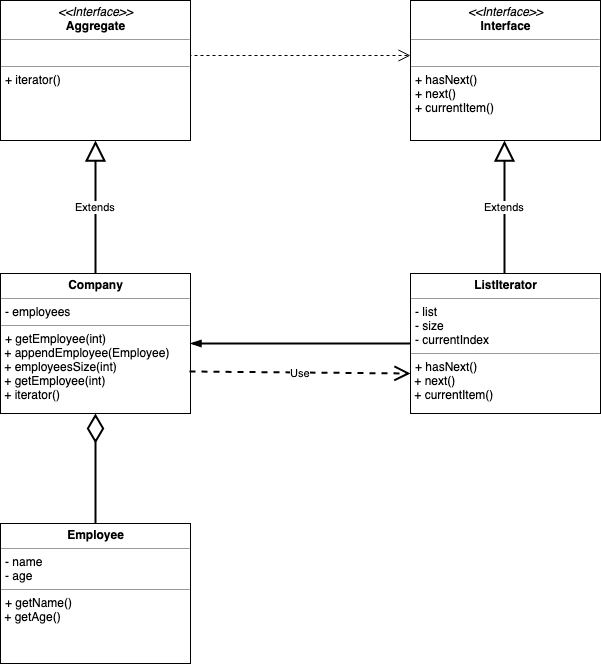

The diagram above was exported from draw.io. Its source (the exported page's mxGraphModel, read from the mxfile embedded in the PNG):
<mxGraphModel dx="652" dy="670" grid="1" gridSize="10" guides="1" tooltips="1" connect="1" arrows="1" fold="1" page="1" pageScale="1" pageWidth="850" pageHeight="1100" background="#ffffff" math="0" shadow="0">
  <root>
    <mxCell id="0" />
    <mxCell id="1" parent="0" />
    <mxCell id="5d2195bd80daf111-15" value="&lt;p style=&quot;margin: 0px ; margin-top: 4px ; text-align: center&quot;&gt;&lt;i&gt;&amp;lt;&amp;lt;Interface&amp;gt;&amp;gt;&lt;/i&gt;&lt;br&gt;&lt;b&gt;Interface&lt;/b&gt;&lt;/p&gt;&lt;hr size=&quot;1&quot;&gt;&lt;p style=&quot;margin: 0px ; margin-left: 4px&quot;&gt;&lt;br&gt;&lt;/p&gt;&lt;hr size=&quot;1&quot;&gt;&lt;p style=&quot;margin: 0px ; margin-left: 4px&quot;&gt;+ hasNext()&lt;/p&gt;&lt;p style=&quot;margin: 0px ; margin-left: 4px&quot;&gt;+ next()&lt;br&gt;+ currentItem()&lt;/p&gt;" style="verticalAlign=top;align=left;overflow=fill;fontSize=12;fontFamily=Helvetica;html=1;rounded=0;shadow=0;comic=0;labelBackgroundColor=none;strokeColor=#000000;strokeWidth=1;fillColor=#ffffff;" parent="1" vertex="1">
      <mxGeometry x="470" y="87" width="190" height="140" as="geometry" />
    </mxCell>
    <mxCell id="5d2195bd80daf111-22" style="edgeStyle=orthogonalEdgeStyle;rounded=0;html=1;exitX=1;exitY=0.75;dashed=1;labelBackgroundColor=none;startFill=0;endArrow=open;endFill=0;endSize=10;fontFamily=Verdana;fontSize=10;" parent="1" source="5d2195bd80daf111-18" edge="1">
      <mxGeometry relative="1" as="geometry">
        <Array as="points">
          <mxPoint x="250" y="142" />
        </Array>
        <mxPoint x="470" y="142" as="targetPoint" />
      </mxGeometry>
    </mxCell>
    <mxCell id="5d2195bd80daf111-18" value="&lt;p style=&quot;margin: 0px ; margin-top: 4px ; text-align: center&quot;&gt;&lt;i&gt;&amp;lt;&amp;lt;Interface&amp;gt;&amp;gt;&lt;/i&gt;&lt;br&gt;&lt;b&gt;Aggregate&lt;/b&gt;&lt;/p&gt;&lt;hr size=&quot;1&quot;&gt;&lt;p style=&quot;margin: 0px ; margin-left: 4px&quot;&gt;&lt;br&gt;&lt;/p&gt;&lt;hr size=&quot;1&quot;&gt;&lt;p style=&quot;margin: 0px ; margin-left: 4px&quot;&gt;+ iterator()&lt;/p&gt;" style="verticalAlign=top;align=left;overflow=fill;fontSize=12;fontFamily=Helvetica;html=1;rounded=0;shadow=0;comic=0;labelBackgroundColor=none;strokeColor=#000000;strokeWidth=1;fillColor=#ffffff;" parent="1" vertex="1">
      <mxGeometry x="60" y="87" width="190" height="140" as="geometry" />
    </mxCell>
    <mxCell id="jc_7Th7IgFH_VGBK5BNT-1" value="&lt;p style=&quot;margin: 0px ; margin-top: 4px ; text-align: center&quot;&gt;&lt;b&gt;Company&lt;/b&gt;&lt;/p&gt;&lt;hr size=&quot;1&quot;&gt;&lt;p style=&quot;margin: 0px ; margin-left: 4px&quot;&gt;- employees&lt;/p&gt;&lt;hr size=&quot;1&quot;&gt;&lt;p style=&quot;margin: 0px ; margin-left: 4px&quot;&gt;+ getEmployee(int)&lt;/p&gt;&amp;nbsp;+ appendEmployee(Employee)&lt;br&gt;&amp;nbsp;+ employeesSize(int)&lt;br&gt;&lt;span&gt;&amp;nbsp;+ getEmployee(int)&lt;br&gt;&lt;/span&gt;&lt;span&gt;&amp;nbsp;+ iterator()&lt;/span&gt;&lt;span&gt;&lt;br&gt;&lt;/span&gt;" style="verticalAlign=top;align=left;overflow=fill;fontSize=12;fontFamily=Helvetica;html=1;rounded=0;shadow=0;comic=0;labelBackgroundColor=none;strokeColor=#000000;strokeWidth=1;fillColor=#ffffff;" vertex="1" parent="1">
      <mxGeometry x="60" y="360" width="190" height="140" as="geometry" />
    </mxCell>
    <mxCell id="jc_7Th7IgFH_VGBK5BNT-3" value="&lt;p style=&quot;margin: 0px ; margin-top: 4px ; text-align: center&quot;&gt;&lt;b&gt;ListIterator&lt;/b&gt;&lt;/p&gt;&lt;hr size=&quot;1&quot;&gt;&lt;p style=&quot;margin: 0px ; margin-left: 4px&quot;&gt;- list&lt;/p&gt;&lt;p style=&quot;margin: 0px ; margin-left: 4px&quot;&gt;- size&lt;/p&gt;&lt;p style=&quot;margin: 0px ; margin-left: 4px&quot;&gt;- currentIndex&lt;/p&gt;&lt;hr size=&quot;1&quot;&gt;&lt;p style=&quot;margin: 0px ; margin-left: 4px&quot;&gt;+ hasNext()&lt;/p&gt;&amp;nbsp;+ next()&lt;br&gt;&amp;nbsp;+ currentItem()&lt;span&gt;&lt;br&gt;&lt;/span&gt;" style="verticalAlign=top;align=left;overflow=fill;fontSize=12;fontFamily=Helvetica;html=1;rounded=0;shadow=0;comic=0;labelBackgroundColor=none;strokeColor=#000000;strokeWidth=1;fillColor=#ffffff;" vertex="1" parent="1">
      <mxGeometry x="470" y="360" width="190" height="140" as="geometry" />
    </mxCell>
    <mxCell id="jc_7Th7IgFH_VGBK5BNT-5" value="&lt;p style=&quot;margin: 0px ; margin-top: 4px ; text-align: center&quot;&gt;&lt;b&gt;Employee&lt;/b&gt;&lt;/p&gt;&lt;hr size=&quot;1&quot;&gt;&lt;p style=&quot;margin: 0px ; margin-left: 4px&quot;&gt;- name&lt;/p&gt;&lt;p style=&quot;margin: 0px ; margin-left: 4px&quot;&gt;- age&lt;/p&gt;&lt;hr size=&quot;1&quot;&gt;&lt;p style=&quot;margin: 0px ; margin-left: 4px&quot;&gt;+ getName()&lt;/p&gt;&amp;nbsp;+ getAge()&lt;span&gt;&lt;br&gt;&lt;/span&gt;" style="verticalAlign=top;align=left;overflow=fill;fontSize=12;fontFamily=Helvetica;html=1;rounded=0;shadow=0;comic=0;labelBackgroundColor=none;strokeColor=#000000;strokeWidth=1;fillColor=#ffffff;" vertex="1" parent="1">
      <mxGeometry x="60" y="610" width="190" height="140" as="geometry" />
    </mxCell>
    <mxCell id="jc_7Th7IgFH_VGBK5BNT-14" value="" style="endArrow=none;html=1;entryX=0;entryY=0.5;entryDx=0;entryDy=0;strokeWidth=2;endFill=0;startArrow=blockThin;startFill=1;" edge="1" parent="1" target="jc_7Th7IgFH_VGBK5BNT-3">
      <mxGeometry width="50" height="50" relative="1" as="geometry">
        <mxPoint x="250" y="430" as="sourcePoint" />
        <mxPoint x="300" y="380" as="targetPoint" />
      </mxGeometry>
    </mxCell>
    <mxCell id="jc_7Th7IgFH_VGBK5BNT-16" value="Use" style="endArrow=open;endSize=12;dashed=1;html=1;strokeWidth=2;entryX=0;entryY=0.714;entryDx=0;entryDy=0;entryPerimeter=0;exitX=0.995;exitY=0.7;exitDx=0;exitDy=0;exitPerimeter=0;" edge="1" parent="1" source="jc_7Th7IgFH_VGBK5BNT-1" target="jc_7Th7IgFH_VGBK5BNT-3">
      <mxGeometry width="160" relative="1" as="geometry">
        <mxPoint x="250" y="470" as="sourcePoint" />
        <mxPoint x="410" y="470" as="targetPoint" />
      </mxGeometry>
    </mxCell>
    <mxCell id="jc_7Th7IgFH_VGBK5BNT-17" value="" style="endArrow=diamondThin;endFill=0;endSize=24;html=1;strokeWidth=2;entryX=0.5;entryY=1;entryDx=0;entryDy=0;" edge="1" parent="1" target="jc_7Th7IgFH_VGBK5BNT-1">
      <mxGeometry width="160" relative="1" as="geometry">
        <mxPoint x="155" y="609.5" as="sourcePoint" />
        <mxPoint x="315" y="609.5" as="targetPoint" />
      </mxGeometry>
    </mxCell>
    <mxCell id="jc_7Th7IgFH_VGBK5BNT-18" value="Extends" style="endArrow=block;endSize=16;endFill=0;html=1;strokeWidth=2;exitX=0.5;exitY=0;exitDx=0;exitDy=0;entryX=0.5;entryY=1;entryDx=0;entryDy=0;" edge="1" parent="1" source="jc_7Th7IgFH_VGBK5BNT-1" target="5d2195bd80daf111-18">
      <mxGeometry width="160" relative="1" as="geometry">
        <mxPoint x="150" y="350" as="sourcePoint" />
        <mxPoint x="210" y="250" as="targetPoint" />
      </mxGeometry>
    </mxCell>
    <mxCell id="jc_7Th7IgFH_VGBK5BNT-19" value="Extends" style="endArrow=block;endSize=16;endFill=0;html=1;strokeWidth=2;exitX=0.5;exitY=0;exitDx=0;exitDy=0;entryX=0.5;entryY=1;entryDx=0;entryDy=0;" edge="1" parent="1">
      <mxGeometry width="160" relative="1" as="geometry">
        <mxPoint x="564" y="360" as="sourcePoint" />
        <mxPoint x="564" y="227" as="targetPoint" />
      </mxGeometry>
    </mxCell>
  </root>
</mxGraphModel>